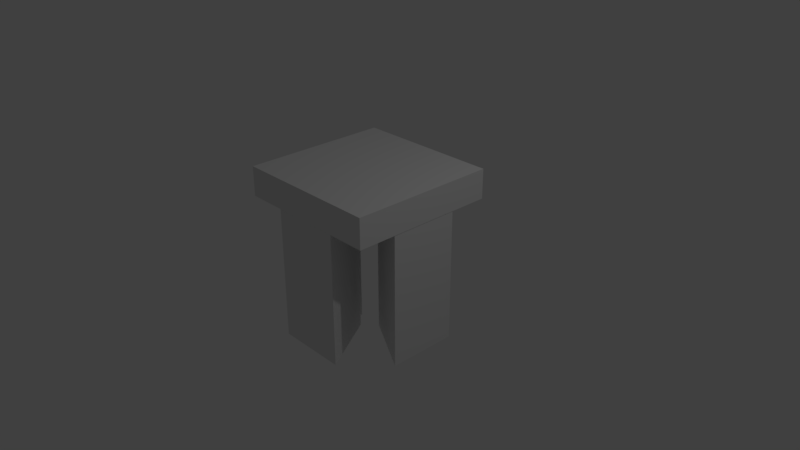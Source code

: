 # Source: four_diag.blend  (saved by Blender 2.79.0; exported with 4.5.12 LTS)
import bpy
from mathutils import Matrix  # noqa: F401  (used for matrix-valued properties, if any)

bpy.ops.wm.read_factory_settings(use_empty=True)
scene = bpy.context.scene
scene.name = 'Scene'

# ---- collections
col_collection_1 = bpy.data.collections.new('Collection 1'); scene.collection.children.link(col_collection_1)

# ---- materials (node trees are filled in below, after node groups)
mat_material = bpy.data.materials.new('Material')
mat_material.alpha_threshold = 0.0
mat_material.use_transparent_shadow = False
mat_material.roughness = 0.5
mat_material.line_color = (0.0, 0.0, 0.0, 1.0)

# ---- material node trees

# ---- world
world_world = bpy.data.worlds.new('World'); scene.world = world_world
world_world.color = (0.05088, 0.05088, 0.05088)
world_world.use_sun_shadow = False
world_world.sun_shadow_jitter_overblur = 0.0
world_world.cycles.sampling_method = 'MANUAL'

# ---- cameras
cam_camera = bpy.data.cameras.new('Camera')
cam_camera.clip_end = 100.0
cam_camera.lens = 35.0
cam_camera.sensor_width = 32.0
cam_camera.sensor_height = 18.0
cam_camera.ortho_scale = 7.314
cam_camera.dof.focus_distance = 0.0
cam_camera.dof.aperture_fstop = 128.0

# ---- lights
light_lamp = bpy.data.lights.new('Lamp', 'POINT')
light_lamp.transmission_factor = 0.0
light_lamp.cutoff_distance = 30.0
light_lamp.energy = 100.0
light_lamp.shadow_buffer_clip_start = 1.001
light_lamp.shadow_soft_size = 0.1
light_lamp.shadow_maximum_resolution = 0.006
light_lamp.use_absolute_resolution = True

# ---- meshes
me_cylinder_003 = bpy.data.meshes.new('Cylinder.003')
me_cylinder_003.from_pydata([(0.0, 1.0, -1.0), (0.0, 1.0, 1.0), (0.866, -0.5, -1.0), (0.866, -0.5, 1.0), (-0.866, -0.5, -1.0), (-0.866, -0.5, 1.0)], [], [(0, 1, 3, 2), (2, 3, 5, 4), (3, 1, 5), (4, 5, 1, 0), (0, 2, 4)])
me_cylinder_003.use_remesh_preserve_volume = False
me_cylinder_003.use_remesh_preserve_attributes = False
me_cylinder_003.use_mirror_vertex_groups = False
me_cylinder_003.update()
me_cube = bpy.data.meshes.new('Cube')
me_cube.from_pydata([(1.0, 1.0, -1.0), (1.0, -1.0, -1.0), (-1.0, -1.0, -1.0), (-1.0, 1.0, -1.0), (1.0, 1.0, 1.0), (1.0, -1.0, 1.0), (-1.0, -1.0, 1.0), (-1.0, 1.0, 1.0)], [], [(0, 1, 2, 3), (4, 7, 6, 5), (0, 4, 5, 1), (1, 5, 6, 2), (2, 6, 7, 3), (4, 0, 3, 7)])
me_cube.materials.append(mat_material)
me_cube.use_remesh_preserve_volume = False
me_cube.use_remesh_preserve_attributes = False
me_cube.use_mirror_vertex_groups = False
me_cube.update()
me_cylinder_008 = bpy.data.meshes.new('Cylinder.008')
me_cylinder_008.from_pydata([(0.0, 1.0, -1.0), (0.0, 1.0, 1.0), (0.866, -0.5, -1.0), (0.866, -0.5, 1.0), (-0.866, -0.5, -1.0), (-0.866, -0.5, 1.0)], [], [(0, 1, 3, 2), (2, 3, 5, 4), (3, 1, 5), (4, 5, 1, 0), (0, 2, 4)])
me_cylinder_008.use_remesh_preserve_volume = False
me_cylinder_008.use_remesh_preserve_attributes = False
me_cylinder_008.use_mirror_vertex_groups = False
me_cylinder_008.update()
me_cylinder_009 = bpy.data.meshes.new('Cylinder.009')
me_cylinder_009.from_pydata([(0.0, 1.0, -1.0), (0.0, 1.0, 1.0), (0.866, -0.5, -1.0), (0.866, -0.5, 1.0), (-0.866, -0.5, -1.0), (-0.866, -0.5, 1.0)], [], [(0, 1, 3, 2), (2, 3, 5, 4), (3, 1, 5), (4, 5, 1, 0), (0, 2, 4)])
me_cylinder_009.use_remesh_preserve_volume = False
me_cylinder_009.use_remesh_preserve_attributes = False
me_cylinder_009.use_mirror_vertex_groups = False
me_cylinder_009.update()
me_cylinder_010 = bpy.data.meshes.new('Cylinder.010')
me_cylinder_010.from_pydata([(0.0, 1.0, -1.0), (0.0, 1.0, 1.0), (0.866, -0.5, -1.0), (0.866, -0.5, 1.0), (-0.866, -0.5, -1.0), (-0.866, -0.5, 1.0)], [], [(0, 1, 3, 2), (2, 3, 5, 4), (3, 1, 5), (4, 5, 1, 0), (0, 2, 4)])
me_cylinder_010.use_remesh_preserve_volume = False
me_cylinder_010.use_remesh_preserve_attributes = False
me_cylinder_010.use_mirror_vertex_groups = False
me_cylinder_010.update()

# ---- objects
ob_cylinder = bpy.data.objects.new('Cylinder', me_cylinder_003)
ob_cube = bpy.data.objects.new('Cube', me_cube)
ob_lamp = bpy.data.objects.new('Lamp', light_lamp)
ob_camera = bpy.data.objects.new('Camera', cam_camera)
ob_cylinder_001 = bpy.data.objects.new('Cylinder.001', me_cylinder_008)
ob_cylinder_002 = bpy.data.objects.new('Cylinder.002', me_cylinder_009)
ob_cylinder_003 = bpy.data.objects.new('Cylinder.003', me_cylinder_010)

# ---- transforms, parenting, visibility, modifiers, constraints
ob_cylinder.location = (0.72, 0.0, 0.0)
ob_cylinder.rotation_euler = (0.0, 0.0, -0.5236)
ob_cylinder.scale = (0.55, 0.55, 1.0)
ob_cylinder.lineart.crease_threshold = 0.0
ob_cube.location = (0.0, 0.0, 1.0)
ob_cube.scale = (1.0, 1.0, 0.2)
ob_cube.lock_rotations_4d = False
ob_cube.empty_display_type = 'ARROWS'
ob_cube.lineart.crease_threshold = 0.0
ob_lamp.location = (4.076, 1.005, 5.904)
ob_lamp.rotation_euler = (0.6503, 0.05522, 1.866)
ob_lamp.lock_rotations_4d = False
ob_lamp.empty_display_type = 'ARROWS'
ob_lamp.color = (0.0, 0.0, 0.0, 0.0)
ob_lamp.lineart.crease_threshold = 0.0
ob_camera.location = (7.481, -6.508, 5.344)
ob_camera.rotation_euler = (1.109, 0.0, 0.8149)
ob_camera.lock_rotations_4d = False
ob_camera.empty_display_type = 'ARROWS'
ob_camera.color = (0.0, 0.0, 0.0, 0.0)
ob_camera.display_type = 'WIRE'
ob_camera.lineart.crease_threshold = 0.0
ob_cylinder_001.location = (0.0, -0.72, 0.0)
ob_cylinder_001.rotation_euler = (0.0, 0.0, 2.094)
ob_cylinder_001.scale = (0.55, 0.55, 1.0)
ob_cylinder_001.lineart.crease_threshold = 0.0
ob_cylinder_002.location = (-0.72, 0.0, 0.0)
ob_cylinder_002.rotation_euler = (0.0, 0.0, 0.5236)
ob_cylinder_002.scale = (0.55, 0.55, 1.0)
ob_cylinder_002.lineart.crease_threshold = 0.0
ob_cylinder_003.location = (0.0, 0.72, 0.0)
ob_cylinder_003.rotation_euler = (0.0, 0.0, -1.047)
ob_cylinder_003.scale = (0.55, 0.55, 1.0)
ob_cylinder_003.lineart.crease_threshold = 0.0

# ---- collection membership
col_collection_1.objects.link(ob_cylinder)
col_collection_1.objects.link(ob_cube)
col_collection_1.objects.link(ob_lamp)
col_collection_1.objects.link(ob_camera)
col_collection_1.objects.link(ob_cylinder_001)
col_collection_1.objects.link(ob_cylinder_002)
col_collection_1.objects.link(ob_cylinder_003)

# ---- scene / render settings (as saved in the file)
scene.camera = ob_camera
scene.frame_start = 1; scene.frame_end = 250; scene.frame_set(1)
scene.render.engine = 'BLENDER_EEVEE_NEXT'
scene.render.resolution_percentage = 50
scene.render.dither_intensity = 0.0
scene.cycles.use_denoising = False
scene.cycles.samples = 128
scene.cycles.sampling_pattern = 'TABULATED_SOBOL'
scene.cycles.light_sampling_threshold = 0.0
scene.cycles.use_adaptive_sampling = False
scene.cycles.use_light_tree = False
scene.cycles.blur_glossy = 0.0
scene.cycles.sample_clamp_indirect = 0.0
scene.view_settings.view_transform = 'Standard'
bpy.context.view_layer.update()
